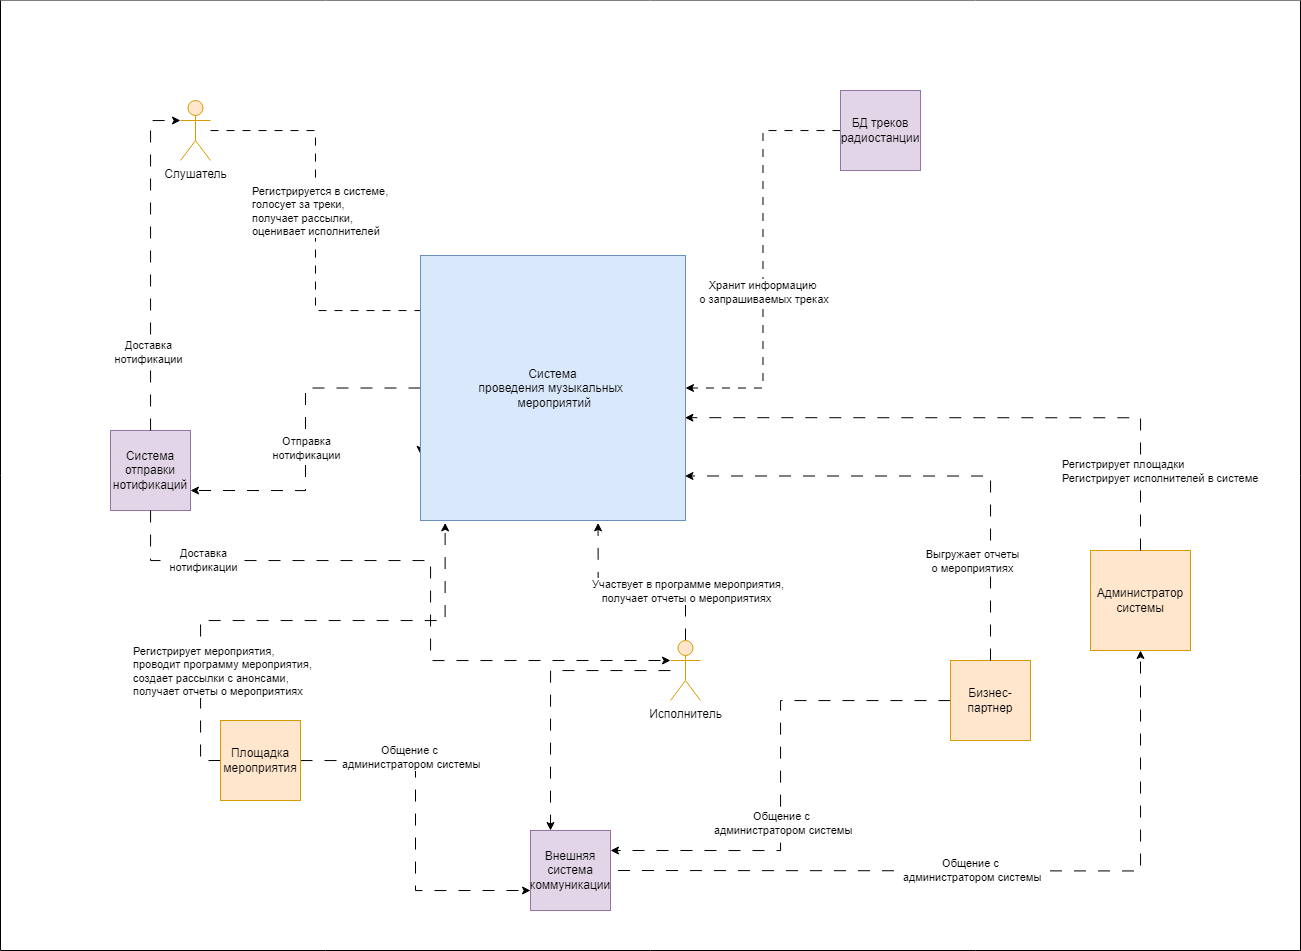

The diagram above was exported from draw.io. Its source (the exported page's mxGraphModel, read from the mxfile embedded in the PNG):
<mxGraphModel dx="2933" dy="2249" grid="1" gridSize="10" guides="1" tooltips="1" connect="1" arrows="1" fold="1" page="1" pageScale="1" pageWidth="850" pageHeight="1100" math="0" shadow="0" extFonts="Permanent Marker^https://fonts.googleapis.com/css?family=Permanent+Marker">
  <root>
    <mxCell id="0" />
    <mxCell id="1" parent="0" />
    <mxCell id="7UEOY3T3a09UkRF1QX9I-1" value="" style="swimlane;startSize=0;swimlaneFillColor=default;" vertex="1" parent="1">
      <mxGeometry x="-160" y="-250" width="1300" height="950" as="geometry" />
    </mxCell>
    <mxCell id="CKUWqGtr7eCoagzKsqtR-11" style="edgeStyle=orthogonalEdgeStyle;rounded=0;orthogonalLoop=1;jettySize=auto;html=1;entryX=0;entryY=0.75;entryDx=0;entryDy=0;dashed=1;dashPattern=8 8;" parent="1" source="CKUWqGtr7eCoagzKsqtR-38" target="CKUWqGtr7eCoagzKsqtR-8" edge="1">
      <mxGeometry relative="1" as="geometry">
        <mxPoint x="90" y="-70" as="sourcePoint" />
        <Array as="points">
          <mxPoint x="155" y="-120" />
          <mxPoint x="155" y="60" />
          <mxPoint x="260" y="60" />
        </Array>
      </mxGeometry>
    </mxCell>
    <mxCell id="CKUWqGtr7eCoagzKsqtR-12" value="&lt;div style=&quot;text-align: justify;&quot;&gt;Регистрируется в системе,&amp;nbsp;&lt;/div&gt;&lt;div style=&quot;text-align: justify;&quot;&gt;голосует за треки,&lt;/div&gt;&lt;div style=&quot;text-align: justify;&quot;&gt;получает рассылки,&lt;/div&gt;&lt;div style=&quot;text-align: justify;&quot;&gt;оценивает исполнителей&lt;/div&gt;" style="edgeLabel;html=1;align=left;verticalAlign=middle;resizable=0;points=[];" parent="CKUWqGtr7eCoagzKsqtR-11" vertex="1" connectable="0">
      <mxGeometry x="-0.7188" y="-2" relative="1" as="geometry">
        <mxPoint x="-35" y="78" as="offset" />
      </mxGeometry>
    </mxCell>
    <mxCell id="CKUWqGtr7eCoagzKsqtR-26" style="edgeStyle=orthogonalEdgeStyle;rounded=0;orthogonalLoop=1;jettySize=auto;html=1;entryX=0.25;entryY=0;entryDx=0;entryDy=0;dashed=1;dashPattern=12 12;" parent="1" source="CKUWqGtr7eCoagzKsqtR-39" target="CKUWqGtr7eCoagzKsqtR-15" edge="1">
      <mxGeometry relative="1" as="geometry">
        <mxPoint x="457.5" y="430" as="sourcePoint" />
        <mxPoint x="417.5" y="580" as="targetPoint" />
      </mxGeometry>
    </mxCell>
    <mxCell id="CKUWqGtr7eCoagzKsqtR-16" style="edgeStyle=orthogonalEdgeStyle;rounded=0;orthogonalLoop=1;jettySize=auto;html=1;entryX=0.093;entryY=1.009;entryDx=0;entryDy=0;exitX=0;exitY=0.5;exitDx=0;exitDy=0;entryPerimeter=0;dashed=1;dashPattern=12 12;" parent="1" source="CKUWqGtr7eCoagzKsqtR-4" target="CKUWqGtr7eCoagzKsqtR-8" edge="1">
      <mxGeometry relative="1" as="geometry" />
    </mxCell>
    <mxCell id="CKUWqGtr7eCoagzKsqtR-18" value="Регистрирует мероприятия, &lt;br&gt;проводит программу мероприятия,&lt;br&gt;создает рассылки с анонсами,&lt;br&gt;получает отчеты о мероприятиях" style="edgeLabel;html=1;align=left;verticalAlign=middle;resizable=0;points=[];" parent="CKUWqGtr7eCoagzKsqtR-16" vertex="1" connectable="0">
      <mxGeometry x="0.304" y="3" relative="1" as="geometry">
        <mxPoint x="-237" y="53" as="offset" />
      </mxGeometry>
    </mxCell>
    <mxCell id="CKUWqGtr7eCoagzKsqtR-20" style="edgeStyle=orthogonalEdgeStyle;rounded=0;orthogonalLoop=1;jettySize=auto;html=1;entryX=0;entryY=0.75;entryDx=0;entryDy=0;dashed=1;dashPattern=12 12;" parent="1" source="CKUWqGtr7eCoagzKsqtR-4" target="CKUWqGtr7eCoagzKsqtR-15" edge="1">
      <mxGeometry relative="1" as="geometry" />
    </mxCell>
    <mxCell id="CKUWqGtr7eCoagzKsqtR-21" value="Общение с&lt;br&gt;&amp;nbsp;администратором системы" style="edgeLabel;html=1;align=center;verticalAlign=middle;resizable=0;points=[];" parent="CKUWqGtr7eCoagzKsqtR-20" vertex="1" connectable="0">
      <mxGeometry x="-0.4017" y="4" relative="1" as="geometry">
        <mxPoint as="offset" />
      </mxGeometry>
    </mxCell>
    <mxCell id="CKUWqGtr7eCoagzKsqtR-4" value="Площадка мероприятия" style="whiteSpace=wrap;html=1;aspect=fixed;fillColor=#ffe6cc;strokeColor=#d79b00;" parent="1" vertex="1">
      <mxGeometry x="60" y="470" width="80" height="80" as="geometry" />
    </mxCell>
    <mxCell id="CKUWqGtr7eCoagzKsqtR-19" style="edgeStyle=orthogonalEdgeStyle;rounded=0;orthogonalLoop=1;jettySize=auto;html=1;entryX=1;entryY=0.25;entryDx=0;entryDy=0;dashed=1;dashPattern=12 12;" parent="1" source="CKUWqGtr7eCoagzKsqtR-5" target="CKUWqGtr7eCoagzKsqtR-15" edge="1">
      <mxGeometry relative="1" as="geometry">
        <mxPoint x="457.5" y="600" as="targetPoint" />
      </mxGeometry>
    </mxCell>
    <mxCell id="CKUWqGtr7eCoagzKsqtR-23" value="Общение с&lt;br style=&quot;border-color: var(--border-color);&quot;&gt;&amp;nbsp;администратором системы" style="edgeLabel;html=1;align=center;verticalAlign=middle;resizable=0;points=[];" parent="CKUWqGtr7eCoagzKsqtR-19" vertex="1" connectable="0">
      <mxGeometry x="0.3985" y="-2" relative="1" as="geometry">
        <mxPoint x="23" y="-26" as="offset" />
      </mxGeometry>
    </mxCell>
    <mxCell id="CKUWqGtr7eCoagzKsqtR-5" value="Бизнес-партнер" style="whiteSpace=wrap;html=1;aspect=fixed;fillColor=#ffe6cc;strokeColor=#d79b00;" parent="1" vertex="1">
      <mxGeometry x="790" y="410" width="80" height="80" as="geometry" />
    </mxCell>
    <mxCell id="CKUWqGtr7eCoagzKsqtR-9" style="edgeStyle=orthogonalEdgeStyle;rounded=0;orthogonalLoop=1;jettySize=auto;html=1;entryX=1;entryY=0.5;entryDx=0;entryDy=0;dashed=1;dashPattern=8 8;" parent="1" source="CKUWqGtr7eCoagzKsqtR-6" target="CKUWqGtr7eCoagzKsqtR-8" edge="1">
      <mxGeometry relative="1" as="geometry" />
    </mxCell>
    <mxCell id="CKUWqGtr7eCoagzKsqtR-10" value="Хранит информацию&lt;br&gt;&amp;nbsp;о запрашиваемых треках" style="edgeLabel;html=1;align=center;verticalAlign=middle;resizable=0;points=[];" parent="CKUWqGtr7eCoagzKsqtR-9" vertex="1" connectable="0">
      <mxGeometry x="0.157" y="-2" relative="1" as="geometry">
        <mxPoint x="1" as="offset" />
      </mxGeometry>
    </mxCell>
    <mxCell id="CKUWqGtr7eCoagzKsqtR-6" value="БД треков радиостанции" style="whiteSpace=wrap;html=1;aspect=fixed;fillColor=#e1d5e7;strokeColor=#9673a6;" parent="1" vertex="1">
      <mxGeometry x="680" y="-160" width="80" height="80" as="geometry" />
    </mxCell>
    <mxCell id="CKUWqGtr7eCoagzKsqtR-103" style="edgeStyle=orthogonalEdgeStyle;rounded=0;orthogonalLoop=1;jettySize=auto;html=1;entryX=1;entryY=0.75;entryDx=0;entryDy=0;dashed=1;dashPattern=12 12;" parent="1" source="CKUWqGtr7eCoagzKsqtR-8" target="CKUWqGtr7eCoagzKsqtR-102" edge="1">
      <mxGeometry relative="1" as="geometry" />
    </mxCell>
    <mxCell id="CKUWqGtr7eCoagzKsqtR-105" value="Отправка&lt;br&gt;нотификации" style="edgeLabel;html=1;align=center;verticalAlign=middle;resizable=0;points=[];" parent="CKUWqGtr7eCoagzKsqtR-103" vertex="1" connectable="0">
      <mxGeometry x="0.052" relative="1" as="geometry">
        <mxPoint as="offset" />
      </mxGeometry>
    </mxCell>
    <mxCell id="CKUWqGtr7eCoagzKsqtR-8" value="Система &lt;br&gt;проведения музыкальных&amp;nbsp;&lt;br&gt;&amp;nbsp;мероприятий" style="whiteSpace=wrap;html=1;aspect=fixed;fillColor=#dae8fc;strokeColor=#6c8ebf;" parent="1" vertex="1">
      <mxGeometry x="260" y="5" width="265" height="265" as="geometry" />
    </mxCell>
    <mxCell id="CKUWqGtr7eCoagzKsqtR-13" value="Администратор системы" style="whiteSpace=wrap;html=1;aspect=fixed;fillColor=#ffe6cc;strokeColor=#d79b00;" parent="1" vertex="1">
      <mxGeometry x="930" y="300" width="100" height="100" as="geometry" />
    </mxCell>
    <mxCell id="CKUWqGtr7eCoagzKsqtR-15" value="Внешняя система коммуникации" style="whiteSpace=wrap;html=1;aspect=fixed;fillColor=#e1d5e7;strokeColor=#9673a6;" parent="1" vertex="1">
      <mxGeometry x="370" y="580" width="80" height="80" as="geometry" />
    </mxCell>
    <mxCell id="CKUWqGtr7eCoagzKsqtR-17" style="edgeStyle=orthogonalEdgeStyle;rounded=0;orthogonalLoop=1;jettySize=auto;html=1;exitX=1;exitY=0.5;exitDx=0;exitDy=0;entryX=0.5;entryY=1;entryDx=0;entryDy=0;dashed=1;dashPattern=12 12;" parent="1" target="CKUWqGtr7eCoagzKsqtR-13" edge="1">
      <mxGeometry relative="1" as="geometry">
        <mxPoint x="457.5" y="620" as="sourcePoint" />
      </mxGeometry>
    </mxCell>
    <mxCell id="CKUWqGtr7eCoagzKsqtR-25" value="Общение с&lt;br style=&quot;border-color: var(--border-color);&quot;&gt;&amp;nbsp;администратором системы" style="edgeLabel;html=1;align=center;verticalAlign=middle;resizable=0;points=[];" parent="CKUWqGtr7eCoagzKsqtR-17" vertex="1" connectable="0">
      <mxGeometry x="-0.0543" y="1" relative="1" as="geometry">
        <mxPoint as="offset" />
      </mxGeometry>
    </mxCell>
    <mxCell id="CKUWqGtr7eCoagzKsqtR-30" style="edgeStyle=orthogonalEdgeStyle;rounded=0;orthogonalLoop=1;jettySize=auto;html=1;entryX=0.67;entryY=1.009;entryDx=0;entryDy=0;entryPerimeter=0;dashed=1;dashPattern=12 12;" parent="1" source="CKUWqGtr7eCoagzKsqtR-39" target="CKUWqGtr7eCoagzKsqtR-8" edge="1">
      <mxGeometry relative="1" as="geometry">
        <mxPoint x="497.5" y="370" as="sourcePoint" />
      </mxGeometry>
    </mxCell>
    <mxCell id="CKUWqGtr7eCoagzKsqtR-31" value="&amp;nbsp;Участвует в программе&amp;nbsp;мероприятия,&lt;br&gt;получает отчеты о мероприятиях" style="edgeLabel;html=1;align=center;verticalAlign=middle;resizable=0;points=[];" parent="CKUWqGtr7eCoagzKsqtR-30" vertex="1" connectable="0">
      <mxGeometry x="-0.5193" y="1" relative="1" as="geometry">
        <mxPoint x="1" as="offset" />
      </mxGeometry>
    </mxCell>
    <mxCell id="CKUWqGtr7eCoagzKsqtR-33" style="edgeStyle=orthogonalEdgeStyle;rounded=0;orthogonalLoop=1;jettySize=auto;html=1;exitX=0.5;exitY=0;exitDx=0;exitDy=0;entryX=0.998;entryY=0.832;entryDx=0;entryDy=0;entryPerimeter=0;dashed=1;dashPattern=12 12;" parent="1" source="CKUWqGtr7eCoagzKsqtR-5" target="CKUWqGtr7eCoagzKsqtR-8" edge="1">
      <mxGeometry relative="1" as="geometry" />
    </mxCell>
    <mxCell id="CKUWqGtr7eCoagzKsqtR-36" value="Выгружает отчеты &lt;br&gt;о мероприятиях" style="edgeLabel;html=1;align=center;verticalAlign=middle;resizable=0;points=[];" parent="CKUWqGtr7eCoagzKsqtR-33" vertex="1" connectable="0">
      <mxGeometry x="0.3505" y="-1" relative="1" as="geometry">
        <mxPoint x="127" y="86" as="offset" />
      </mxGeometry>
    </mxCell>
    <mxCell id="CKUWqGtr7eCoagzKsqtR-34" style="edgeStyle=orthogonalEdgeStyle;rounded=0;orthogonalLoop=1;jettySize=auto;html=1;entryX=0.998;entryY=0.612;entryDx=0;entryDy=0;entryPerimeter=0;exitX=0.5;exitY=0;exitDx=0;exitDy=0;dashed=1;dashPattern=12 12;" parent="1" source="CKUWqGtr7eCoagzKsqtR-13" target="CKUWqGtr7eCoagzKsqtR-8" edge="1">
      <mxGeometry relative="1" as="geometry" />
    </mxCell>
    <mxCell id="CKUWqGtr7eCoagzKsqtR-35" value="Регистрирует площадки&lt;br style=&quot;border-color: var(--border-color);&quot;&gt;Регистрирует исполнителей в системе" style="edgeLabel;html=1;align=left;verticalAlign=middle;resizable=0;points=[];" parent="CKUWqGtr7eCoagzKsqtR-34" vertex="1" connectable="0">
      <mxGeometry x="0.1789" y="1" relative="1" as="geometry">
        <mxPoint x="134" y="52" as="offset" />
      </mxGeometry>
    </mxCell>
    <mxCell id="CKUWqGtr7eCoagzKsqtR-38" value="Слушатель" style="shape=umlActor;verticalLabelPosition=bottom;verticalAlign=top;html=1;outlineConnect=0;fillColor=#ffe6cc;strokeColor=#d79b00;" parent="1" vertex="1">
      <mxGeometry x="20" y="-150" width="30" height="60" as="geometry" />
    </mxCell>
    <mxCell id="CKUWqGtr7eCoagzKsqtR-39" value="Исполнитель" style="shape=umlActor;verticalLabelPosition=bottom;verticalAlign=top;html=1;outlineConnect=0;fillColor=#ffe6cc;strokeColor=#d79b00;gradientColor=none;shadow=0;" parent="1" vertex="1">
      <mxGeometry x="510" y="390" width="30" height="60" as="geometry" />
    </mxCell>
    <mxCell id="CKUWqGtr7eCoagzKsqtR-102" value="Система&lt;br&gt;отправки&lt;br&gt;нотификаций" style="whiteSpace=wrap;html=1;aspect=fixed;fillColor=#e1d5e7;strokeColor=#9673a6;" parent="1" vertex="1">
      <mxGeometry x="-50" y="180" width="80" height="80" as="geometry" />
    </mxCell>
    <mxCell id="CKUWqGtr7eCoagzKsqtR-104" style="edgeStyle=orthogonalEdgeStyle;rounded=0;orthogonalLoop=1;jettySize=auto;html=1;entryX=0;entryY=0.3333333333333333;entryDx=0;entryDy=0;entryPerimeter=0;dashed=1;dashPattern=12 12;" parent="1" source="CKUWqGtr7eCoagzKsqtR-102" target="CKUWqGtr7eCoagzKsqtR-38" edge="1">
      <mxGeometry relative="1" as="geometry" />
    </mxCell>
    <mxCell id="CKUWqGtr7eCoagzKsqtR-106" value="Доставка&lt;br&gt;нотификации" style="edgeLabel;html=1;align=center;verticalAlign=middle;resizable=0;points=[];" parent="CKUWqGtr7eCoagzKsqtR-104" vertex="1" connectable="0">
      <mxGeometry x="-0.5376" y="3" relative="1" as="geometry">
        <mxPoint as="offset" />
      </mxGeometry>
    </mxCell>
    <mxCell id="CKUWqGtr7eCoagzKsqtR-108" style="edgeStyle=orthogonalEdgeStyle;rounded=0;orthogonalLoop=1;jettySize=auto;html=1;entryX=0;entryY=0.3333333333333333;entryDx=0;entryDy=0;entryPerimeter=0;dashed=1;dashPattern=12 12;" parent="1" source="CKUWqGtr7eCoagzKsqtR-102" target="CKUWqGtr7eCoagzKsqtR-39" edge="1">
      <mxGeometry relative="1" as="geometry">
        <Array as="points">
          <mxPoint x="-10" y="310" />
          <mxPoint x="270" y="310" />
          <mxPoint x="270" y="410" />
        </Array>
      </mxGeometry>
    </mxCell>
    <mxCell id="CKUWqGtr7eCoagzKsqtR-110" value="Доставка&lt;br style=&quot;border-color: var(--border-color);&quot;&gt;нотификации" style="edgeLabel;html=1;align=center;verticalAlign=middle;resizable=0;points=[];" parent="CKUWqGtr7eCoagzKsqtR-108" vertex="1" connectable="0">
      <mxGeometry x="-0.6949" y="1" relative="1" as="geometry">
        <mxPoint as="offset" />
      </mxGeometry>
    </mxCell>
  </root>
</mxGraphModel>